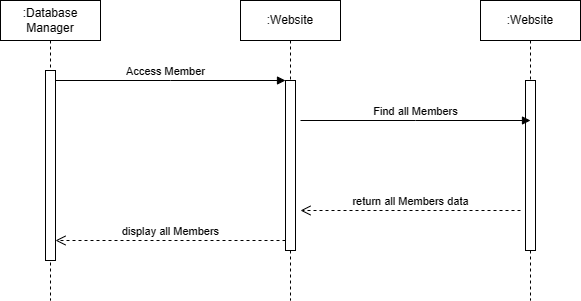

The diagram above was exported from draw.io. Its source (the exported page's mxGraphModel, read from the mxfile embedded in the PNG):
<mxGraphModel dx="977" dy="462" grid="1" gridSize="10" guides="1" tooltips="1" connect="1" arrows="1" fold="1" page="1" pageScale="1" pageWidth="850" pageHeight="1100" math="0" shadow="0">
  <root>
    <mxCell id="0" />
    <mxCell id="1" parent="0" />
    <mxCell id="aM9ryv3xv72pqoxQDRHE-1" value=":Database&lt;br&gt;Manager" style="shape=umlLifeline;perimeter=lifelinePerimeter;whiteSpace=wrap;html=1;container=0;dropTarget=0;collapsible=0;recursiveResize=0;outlineConnect=0;portConstraint=eastwest;newEdgeStyle={&quot;edgeStyle&quot;:&quot;elbowEdgeStyle&quot;,&quot;elbow&quot;:&quot;vertical&quot;,&quot;curved&quot;:0,&quot;rounded&quot;:0};" parent="1" vertex="1">
      <mxGeometry x="10" y="40" width="100" height="300" as="geometry" />
    </mxCell>
    <mxCell id="aM9ryv3xv72pqoxQDRHE-2" value="" style="html=1;points=[];perimeter=orthogonalPerimeter;outlineConnect=0;targetShapes=umlLifeline;portConstraint=eastwest;newEdgeStyle={&quot;edgeStyle&quot;:&quot;elbowEdgeStyle&quot;,&quot;elbow&quot;:&quot;vertical&quot;,&quot;curved&quot;:0,&quot;rounded&quot;:0};" parent="aM9ryv3xv72pqoxQDRHE-1" vertex="1">
      <mxGeometry x="45" y="70" width="10" height="190" as="geometry" />
    </mxCell>
    <mxCell id="aM9ryv3xv72pqoxQDRHE-5" value=":Website" style="shape=umlLifeline;perimeter=lifelinePerimeter;whiteSpace=wrap;html=1;container=0;dropTarget=0;collapsible=0;recursiveResize=0;outlineConnect=0;portConstraint=eastwest;newEdgeStyle={&quot;edgeStyle&quot;:&quot;elbowEdgeStyle&quot;,&quot;elbow&quot;:&quot;vertical&quot;,&quot;curved&quot;:0,&quot;rounded&quot;:0};" parent="1" vertex="1">
      <mxGeometry x="250" y="40" width="100" height="300" as="geometry" />
    </mxCell>
    <mxCell id="aM9ryv3xv72pqoxQDRHE-6" value="" style="html=1;points=[];perimeter=orthogonalPerimeter;outlineConnect=0;targetShapes=umlLifeline;portConstraint=eastwest;newEdgeStyle={&quot;edgeStyle&quot;:&quot;elbowEdgeStyle&quot;,&quot;elbow&quot;:&quot;vertical&quot;,&quot;curved&quot;:0,&quot;rounded&quot;:0};" parent="aM9ryv3xv72pqoxQDRHE-5" vertex="1">
      <mxGeometry x="45" y="80" width="10" height="170" as="geometry" />
    </mxCell>
    <mxCell id="aM9ryv3xv72pqoxQDRHE-7" value="Access Member" style="html=1;verticalAlign=bottom;endArrow=block;edgeStyle=elbowEdgeStyle;elbow=vertical;curved=0;rounded=0;" parent="1" source="aM9ryv3xv72pqoxQDRHE-2" edge="1">
      <mxGeometry x="-0.0455" relative="1" as="geometry">
        <mxPoint x="75" y="120" as="sourcePoint" />
        <Array as="points">
          <mxPoint x="180" y="120" />
        </Array>
        <mxPoint x="295" y="120" as="targetPoint" />
        <mxPoint as="offset" />
      </mxGeometry>
    </mxCell>
    <mxCell id="aM9ryv3xv72pqoxQDRHE-8" value="display all Members" style="html=1;verticalAlign=bottom;endArrow=open;dashed=1;endSize=8;edgeStyle=elbowEdgeStyle;elbow=vertical;curved=0;rounded=0;" parent="1" source="aM9ryv3xv72pqoxQDRHE-6" target="aM9ryv3xv72pqoxQDRHE-2" edge="1">
      <mxGeometry relative="1" as="geometry">
        <mxPoint x="195" y="205" as="targetPoint" />
        <Array as="points">
          <mxPoint x="190" y="280" />
        </Array>
        <mxPoint as="offset" />
      </mxGeometry>
    </mxCell>
    <mxCell id="-CQRQnQZTqkVptl01rMp-2" value=":Website" style="shape=umlLifeline;perimeter=lifelinePerimeter;whiteSpace=wrap;html=1;container=0;dropTarget=0;collapsible=0;recursiveResize=0;outlineConnect=0;portConstraint=eastwest;newEdgeStyle={&quot;edgeStyle&quot;:&quot;elbowEdgeStyle&quot;,&quot;elbow&quot;:&quot;vertical&quot;,&quot;curved&quot;:0,&quot;rounded&quot;:0};" vertex="1" parent="1">
      <mxGeometry x="490" y="40" width="100" height="300" as="geometry" />
    </mxCell>
    <mxCell id="-CQRQnQZTqkVptl01rMp-3" value="" style="html=1;points=[];perimeter=orthogonalPerimeter;outlineConnect=0;targetShapes=umlLifeline;portConstraint=eastwest;newEdgeStyle={&quot;edgeStyle&quot;:&quot;elbowEdgeStyle&quot;,&quot;elbow&quot;:&quot;vertical&quot;,&quot;curved&quot;:0,&quot;rounded&quot;:0};" vertex="1" parent="-CQRQnQZTqkVptl01rMp-2">
      <mxGeometry x="45" y="80" width="10" height="170" as="geometry" />
    </mxCell>
    <mxCell id="-CQRQnQZTqkVptl01rMp-4" value="Find all Members" style="html=1;verticalAlign=bottom;endArrow=block;edgeStyle=elbowEdgeStyle;elbow=vertical;curved=0;rounded=0;" edge="1" parent="1">
      <mxGeometry relative="1" as="geometry">
        <mxPoint x="310" y="160" as="sourcePoint" />
        <Array as="points">
          <mxPoint x="425" y="160" />
        </Array>
        <mxPoint x="540" y="160" as="targetPoint" />
        <mxPoint as="offset" />
      </mxGeometry>
    </mxCell>
    <mxCell id="-CQRQnQZTqkVptl01rMp-5" value="return all Members data" style="html=1;verticalAlign=bottom;endArrow=open;dashed=1;endSize=8;edgeStyle=elbowEdgeStyle;elbow=vertical;curved=0;rounded=0;" edge="1" parent="1">
      <mxGeometry relative="1" as="geometry">
        <mxPoint x="310" y="250" as="targetPoint" />
        <Array as="points">
          <mxPoint x="425" y="250" />
        </Array>
        <mxPoint x="530" y="250" as="sourcePoint" />
        <mxPoint as="offset" />
      </mxGeometry>
    </mxCell>
  </root>
</mxGraphModel>